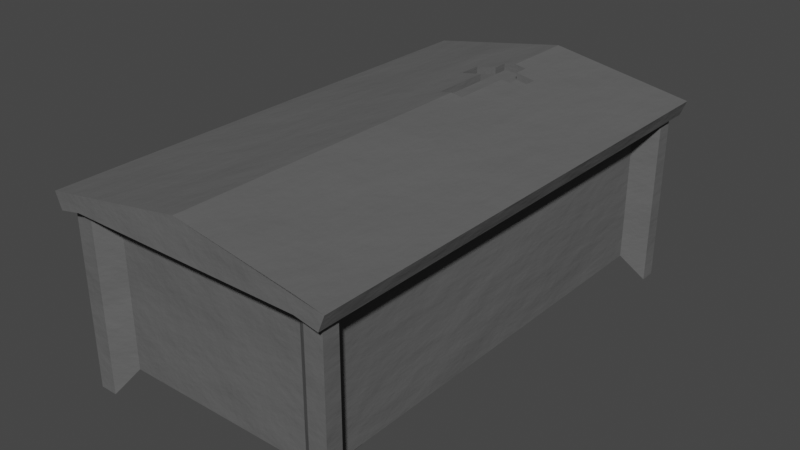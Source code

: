 # Source: Crypt_Coffin.blend  (saved by Blender 2.81.16; exported with 4.5.12 LTS)
import bpy
from mathutils import Matrix  # noqa: F401  (used for matrix-valued properties, if any)

bpy.ops.wm.read_factory_settings(use_empty=True)
scene = bpy.context.scene
scene.name = 'Scene'

# ---- collections
col_collection = bpy.data.collections.new('Collection'); scene.collection.children.link(col_collection)

# ---- materials (node trees are filled in below, after node groups)
mat_material_001 = bpy.data.materials.new('Material.001')
mat_material_001.use_transparent_shadow = False

# ---- material node trees
mat_material_001.use_nodes = True; mat_material_001.node_tree.nodes.clear()
_N = mat_material_001.node_tree.nodes; _L = mat_material_001.node_tree.links
n0 = _N.new('ShaderNodeBsdfPrincipled'); n0.name = 'Principled BSDF'; n0.location = (-72, 303)
n0.distribution = 'GGX'
n0.subsurface_method = 'BURLEY'
n0.inputs[0].default_value = (0.1107, 0.1107, 0.1107, 1.0)
n0.inputs[2].default_value = 1.0
n0.inputs[3].default_value = 1.45
n0.inputs[27].default_value = (0.0, 0.0, 0.0, 1.0)
n0.inputs[28].default_value = 1.0
n1 = _N.new('ShaderNodeOutputMaterial'); n1.name = 'Material Output'; n1.location = (678, 297)
n2 = _N.new('ShaderNodeTexNoise'); n2.name = 'Noise Texture'; n2.location = (492, 106)
n2.inputs[3].default_value = 16.0
n3 = _N.new('ShaderNodeTexVoronoi'); n3.name = 'Voronoi Texture'; n3.location = (273, 141)
n3.inputs[2].default_value = 0.0
_L.new(n0.outputs[0], n1.inputs[0])
_L.new(n2.outputs[1], n1.inputs[2])
_L.new(n3.outputs[1], n2.inputs[2])
n1.is_active_output = True

# ---- world
world_world = bpy.data.worlds.new('World'); scene.world = world_world
world_world.use_nodes = True; world_world.node_tree.nodes.clear()
_N = world_world.node_tree.nodes; _L = world_world.node_tree.links
n0 = _N.new('ShaderNodeOutputWorld'); n0.name = 'World Output'; n0.location = (300, 300)
n1 = _N.new('ShaderNodeBackground'); n1.name = 'Background'; n1.location = (10, 300)
n1.inputs[0].default_value = (0.05088, 0.05088, 0.05088, 1.0)
_L.new(n1.outputs[0], n0.inputs[0])
n0.is_active_output = True
world_world.color = (0.05088, 0.05088, 0.05088)
world_world.use_sun_shadow = False
world_world.sun_shadow_jitter_overblur = 0.0

# ---- meshes
me_cube_001 = bpy.data.meshes.new('Cube.001')
me_cube_001.from_pydata([(-2.034, 0.4323, 1.375), (-2.034, 0.4323, 1.375), (-3.0, -1.5, -1.029), (-3.0, -1.5, 1.0), (3.0, -1.5, -1.029), (3.0, -1.5, 1.0), (3.0, -1.5, 1.22), (-3.0, -1.5, 1.22), (3.115, -1.858, 0.9389), (-3.126, -1.858, 0.9389), (3.115, -1.94, 1.144), (-3.126, -1.94, 1.144), (3.323, -1.563, 1.0), (3.323, -1.858, 0.9389), (3.323, -1.94, 1.144), (-3.334, -1.563, 1.0), (-3.334, -1.94, 1.144), (-3.334, -1.858, 0.9389), (-3.0, 1.5, -1.029), (-3.0, 1.5, 1.0), (3.0, 1.5, -1.029), (3.0, 1.5, 1.0), (-3.0, 0.0, 1.475), (3.0, 0.0, 1.475), (3.0, 1.5, 1.22), (-3.0, 1.5, 1.22), (3.115, 1.853, 0.9389), (-3.126, 1.853, 0.9389), (3.115, 1.935, 1.144), (-3.126, 1.935, 1.144), (3.323, 1.558, 1.0), (3.323, 1.558, 1.22), (3.323, -0.002614, 1.475), (3.323, 1.853, 0.9389), (3.323, 1.935, 1.144), (-3.334, 1.558, 1.0), (-3.334, -0.002614, 1.475), (-3.334, 1.935, 1.144), (-3.334, 1.853, 0.9389), (-2.116, -0.1675, 1.354), (-2.116, -0.4556, 1.305), (-1.792, -0.4556, 1.305), (-1.792, -0.1675, 1.354), (-0.9638, -0.1675, 1.354), (-2.318, -0.1675, 1.354), (-0.9638, 0.1565, 1.356), (-1.792, 0.1565, 1.356), (-0.9638, 0.0, 1.475), (-1.792, 0.4235, 1.311), (-2.116, 0.4235, 1.311), (-2.116, 0.1565, 1.356), (-2.318, 0.1565, 1.356), (-2.8, -1.5, -1.0), (-2.318, 0.0, 1.475), (-2.318, 0.1565, 1.449), (-2.116, 0.1565, 1.449), (-2.116, 0.4235, 1.403), (-1.792, 0.4235, 1.403), (-1.792, 0.1565, 1.449), (-0.9638, 0.1565, 1.449), (-2.318, -0.1675, 1.447), (-0.9638, -0.1675, 1.447), (-1.792, -0.1675, 1.447), (-1.792, -0.4556, 1.398), (-2.116, -0.4556, 1.398), (-2.116, -0.1675, 1.447), (3.0, -1.3, -1.0), (-3.0, -1.3, -1.0), (-3.0, -1.3, 1.0), (3.0, -1.3, 1.0), (-3.0, 1.3, 1.0), (3.0, 1.3, 1.0), (3.0, 1.3, -1.0), (-3.0, 1.3, -1.0), (2.8, -1.5, -1.0), (2.8, -1.5, 1.0), (-2.8, -1.5, 1.0), (-2.8, 1.5, -1.0), (2.8, 1.5, -1.0), (2.8, 1.5, 1.0), (-2.8, 1.5, 1.0), (-3.199, -1.546, -1.345), (-3.199, -1.784, -1.345), (-3.199, -1.784, 1.007), (3.199, -1.546, 1.007), (3.199, -1.784, 1.007), (3.199, -1.784, -1.345), (2.986, -1.784, -1.345), (-2.986, -1.784, 1.007), (-3.199, 1.546, -1.345), (-3.199, 1.784, -1.345), (-3.199, 1.784, 1.007), (3.199, 1.546, 1.007), (3.199, 1.784, 1.007), (3.199, 1.784, -1.345), (2.986, 1.784, -1.345), (-2.986, 1.784, 1.007), (-2.986, -1.784, -1.345), (3.199, -1.546, -1.345), (-3.199, -1.546, 1.007), (-3.199, 1.546, 1.007), (3.199, 1.546, -1.345), (2.986, -1.784, 1.007), (-2.986, 1.784, -1.345), (2.986, 1.784, 1.007), (-3.199, -1.546, -1.176), (-2.986, -1.784, -1.176), (-3.199, 1.546, -1.082), (-2.986, 1.784, -1.082), (2.986, -1.784, -1.112), (3.199, -1.546, -1.112), (2.986, 1.784, -1.051), (3.199, 1.546, -1.051)], [(0, 1)], [(74, 4, 86, 87), (78, 79, 104, 95), (25, 22, 53, 54, 55, 56, 57, 58, 59, 47, 23, 24), (10, 8, 13, 14), (9, 11, 16, 17), (6, 7, 11, 10), (30, 31, 32, 14, 13, 12), (23, 6, 10, 14, 32), (8, 5, 12, 13), (30, 12, 5, 69, 71, 21), (70, 73, 67, 68), (15, 35, 19, 70, 68, 3), (3, 9, 17, 15), (77, 18, 90, 103), (54, 53, 60, 44, 51), (3, 68, 99, 83), (6, 23, 47, 61, 62, 63, 64, 65, 60, 53, 22, 7), (29, 37, 36, 22, 25), (28, 34, 33, 26), (27, 38, 37, 29), (24, 28, 29, 25), (30, 33, 34, 31), (26, 33, 30, 21), (66, 72, 71, 69), (36, 37, 38, 35, 15, 17, 16), (19, 35, 38, 27), (59, 58, 46, 45), (61, 47, 59, 45, 43), (65, 64, 40, 39), (64, 63, 41, 40), (63, 62, 42, 41), (62, 61, 43, 42), (58, 57, 48, 46), (57, 56, 49, 48), (60, 65, 39, 44), (56, 55, 50, 49), (39, 40, 41, 42, 43, 45, 46, 48, 49, 50, 51, 44), (55, 54, 51, 50), (72, 20, 94, 101), (21, 71, 92, 93), (23, 32, 31, 34, 28, 24), (11, 7, 22, 36, 16), (72, 73, 18, 77, 78, 20), (67, 66, 4, 74, 52, 2), (27, 29, 28, 26), (19, 27, 26, 21, 79, 80), (4, 66, 98, 86), (78, 77, 80, 79), (9, 8, 10, 11), (3, 76, 75, 5, 8, 9), (66, 67, 73, 72), (69, 5, 85, 84), (74, 75, 76, 52), (97, 88, 83, 82), (82, 83, 99, 81), (103, 90, 91, 96), (90, 89, 100, 91), (98, 84, 85, 86), (92, 101, 94, 93), (94, 95, 104, 93), (86, 85, 102, 87), (66, 69, 84, 98), (20, 78, 95, 94), (5, 75, 102, 85), (80, 77, 103, 96), (76, 3, 83, 88), (68, 67, 81, 99), (79, 21, 93, 104), (19, 80, 96, 91), (71, 72, 101, 92), (75, 74, 87, 102), (73, 70, 100, 89), (2, 52, 97, 82), (52, 76, 88, 97), (70, 19, 91, 100), (67, 2, 82, 81), (18, 73, 89, 90), (97, 81, 82), (81, 97, 106, 105), (103, 89, 90), (89, 103, 108, 107), (87, 98, 86), (98, 87, 109, 110), (95, 101, 94), (101, 95, 111, 112)])
_uv = me_cube_001.uv_layers.new(name='UVMap')
_uv.uv.foreach_set('vector', [0.3667, 0.75, 0.375, 0.75, 0.375, 0.75, 0.3667, 0.75, 0.375, 0.7583, 0.625, 0.7583, 0.625, 0.7583, 0.375, 0.7583, 0.875, 0.75, 0.875, 0.625, 0.8466, 0.625, 0.8466, 0.638, 0.8382, 0.638, 0.8382, 0.6603, 0.8247, 0.6603, 0.8247, 0.638, 0.7902, 0.638, 0.7902, 0.625, 0.625, 0.625, 0.625, 0.75, 0.625, 0.75, 0.625, 0.75, 0.625, 0.75, 0.625, 0.75, 0.625, 1.0, 0.625, 1.0, 0.625, 1.0, 0.625, 1.0, 0.625, 0.75, 0.875, 0.75, 0.875, 0.75, 0.625, 0.75, 0.625, 0.75, 0.625, 0.75, 0.625, 0.625, 0.625, 0.75, 0.625, 0.75, 0.625, 0.75, 0.625, 0.625, 0.625, 0.75, 0.625, 0.75, 0.625, 0.75, 0.625, 0.625, 0.625, 0.75, 0.625, 0.75, 0.625, 0.75, 0.625, 0.75, 0.625, 0.75, 0.625, 0.75, 0.625, 0.75, 0.625, 0.7333, 0.625, 0.7334, 0.625, 0.75, 0.625, 0.01665, 0.375, 0.01665, 0.375, 0.01666, 0.625, 0.01666, 0.625, 0.0, 0.625, 0.0, 0.625, 0.0, 0.625, 0.01665, 0.625, 0.01666, 0.625, 0.0, 0.625, 1.0, 0.625, 1.0, 0.625, 1.0, 0.625, 1.0, 0.1333, 0.75, 0.125, 0.75, 0.125, 0.75, 0.1333, 0.75, 0.8466, 0.638, 0.8466, 0.625, 0.8466, 0.639, 0.8466, 0.639, 0.8466, 0.638, 0.625, 0.0, 0.625, 0.01666, 0.625, 0.01666, 0.625, 0.0, 0.625, 0.75, 0.625, 0.625, 0.7902, 0.625, 0.7902, 0.639, 0.8247, 0.639, 0.8247, 0.663, 0.8382, 0.663, 0.8382, 0.639, 0.8466, 0.639, 0.8466, 0.625, 0.875, 0.625, 0.875, 0.75, 0.875, 0.75, 0.875, 0.75, 0.875, 0.625, 0.875, 0.625, 0.875, 0.75, 0.625, 0.75, 0.625, 0.75, 0.625, 0.75, 0.625, 0.75, 0.625, 1.0, 0.625, 1.0, 0.625, 1.0, 0.625, 1.0, 0.625, 0.75, 0.625, 0.75, 0.875, 0.75, 0.875, 0.75, 0.625, 0.75, 0.625, 0.75, 0.625, 0.75, 0.625, 0.75, 0.625, 0.75, 0.625, 0.75, 0.625, 0.75, 0.625, 0.75, 0.375, 0.7333, 0.375, 0.7334, 0.625, 0.7334, 0.625, 0.7333, 0.625, 0.125, 0.625, 0.0, 0.625, 0.0, 0.625, 0.0, 0.625, 0.0, 0.625, 0.0, 0.625, 0.0, 0.625, 1.0, 0.625, 1.0, 0.625, 1.0, 0.625, 1.0, 0.7902, 0.638, 0.8247, 0.638, 0.8247, 0.638, 0.7902, 0.638, 0.7902, 0.639, 0.7902, 0.625, 0.7902, 0.638, 0.7902, 0.638, 0.7902, 0.639, 0.8382, 0.639, 0.8382, 0.663, 0.8382, 0.663, 0.8382, 0.639, 0.8382, 0.663, 0.8247, 0.663, 0.8247, 0.663, 0.8382, 0.663, 0.8247, 0.663, 0.8247, 0.639, 0.8247, 0.639, 0.8247, 0.663, 0.8247, 0.639, 0.7902, 0.639, 0.7902, 0.639, 0.8247, 0.639, 0.8247, 0.638, 0.8247, 0.6603, 0.8247, 0.6603, 0.8247, 0.638, 0.8247, 0.6603, 0.8382, 0.6603, 0.8382, 0.6603, 0.8247, 0.6603, 0.8466, 0.639, 0.8382, 0.639, 0.8382, 0.639, 0.8466, 0.639, 0.8382, 0.6603, 0.8382, 0.638, 0.8382, 0.638, 0.8382, 0.6603, 0.8382, 0.639, 0.8382, 0.663, 0.8247, 0.663, 0.8247, 0.639, 0.7902, 0.639, 0.7902, 0.638, 0.8247, 0.638, 0.8247, 0.6603, 0.8382, 0.6603, 0.8382, 0.638, 0.8466, 0.638, 0.8466, 0.639, 0.8382, 0.638, 0.8466, 0.638, 0.8466, 0.638, 0.8382, 0.638, 0.375, 0.7334, 0.375, 0.75, 0.375, 0.75, 0.375, 0.7334, 0.625, 0.75, 0.625, 0.7334, 0.625, 0.7334, 0.625, 0.75, 0.625, 0.625, 0.625, 0.625, 0.625, 0.75, 0.625, 0.75, 0.625, 0.75, 0.625, 0.75, 0.875, 0.75, 0.875, 0.75, 0.875, 0.625, 0.875, 0.625, 0.875, 0.75, 0.375, 0.7334, 0.125, 0.7334, 0.125, 0.75, 0.1333, 0.75, 0.3667, 0.75, 0.375, 0.75, 0.125, 0.7333, 0.375, 0.7333, 0.375, 0.75, 0.3667, 0.75, 0.1333, 0.75, 0.125, 0.75, 0.625, 1.0, 0.625, 1.0, 0.625, 0.75, 0.625, 0.75, 0.625, 1.0, 0.625, 1.0, 0.625, 0.75, 0.625, 0.75, 0.625, 0.7583, 0.625, 0.9917, 0.375, 0.75, 0.375, 0.7333, 0.375, 0.7333, 0.375, 0.75, 0.375, 0.7583, 0.375, 0.9917, 0.625, 0.9917, 0.625, 0.7583, 0.625, 1.0, 0.625, 0.75, 0.625, 0.75, 0.625, 1.0, 0.625, 1.0, 0.625, 0.9917, 0.625, 0.7583, 0.625, 0.75, 0.625, 0.75, 0.625, 1.0, 0.375, 0.7333, 0.125, 0.7333, 0.125, 0.7334, 0.375, 0.7334, 0.625, 0.7333, 0.625, 0.75, 0.625, 0.75, 0.625, 0.7333, 0.375, 0.7583, 0.625, 0.7583, 0.625, 0.9917, 0.375, 0.9917, 0.375, 0.9917, 0.625, 0.9917, 0.625, 1.0, 0.375, 1.0, 0.375, 0.0, 0.625, 0.0, 0.625, 0.01666, 0.375, 0.01666, 0.375, 0.9917, 0.375, 1.0, 0.625, 1.0, 0.625, 0.9917, 0.375, 0.0, 0.375, 0.01665, 0.625, 0.01665, 0.625, 0.0, 0.375, 0.7333, 0.625, 0.7333, 0.625, 0.75, 0.375, 0.75, 0.625, 0.7334, 0.375, 0.7334, 0.375, 0.75, 0.625, 0.75, 0.375, 0.75, 0.375, 0.7583, 0.625, 0.7583, 0.625, 0.75, 0.375, 0.75, 0.625, 0.75, 0.625, 0.7583, 0.375, 0.7583, 0.375, 0.7333, 0.625, 0.7333, 0.625, 0.7333, 0.375, 0.7333, 0.375, 0.75, 0.3667, 0.75, 0.3667, 0.75, 0.375, 0.75, 0.625, 0.75, 0.625, 0.7583, 0.625, 0.7583, 0.625, 0.75, 0.625, 0.9917, 0.375, 0.9917, 0.375, 0.9917, 0.625, 0.9917, 0.625, 0.9917, 0.625, 1.0, 0.625, 1.0, 0.625, 0.9917, 0.625, 0.01666, 0.375, 0.01666, 0.375, 0.01666, 0.625, 0.01666, 0.625, 0.7583, 0.625, 0.75, 0.625, 0.75, 0.625, 0.7583, 0.625, 1.0, 0.625, 0.9917, 0.625, 0.9917, 0.625, 1.0, 0.625, 0.7334, 0.375, 0.7334, 0.375, 0.7334, 0.625, 0.7334, 0.625, 0.7583, 0.375, 0.7583, 0.375, 0.7583, 0.625, 0.7583, 0.375, 0.01665, 0.625, 0.01665, 0.625, 0.01665, 0.375, 0.01665, 0.125, 0.75, 0.1333, 0.75, 0.1333, 0.75, 0.125, 0.75, 0.375, 0.9917, 0.625, 0.9917, 0.625, 0.9917, 0.375, 0.9917, 0.625, 0.01665, 0.625, 0.0, 0.625, 0.0, 0.625, 0.01665, 0.125, 0.7333, 0.125, 0.75, 0.125, 0.75, 0.125, 0.7333, 0.125, 0.75, 0.125, 0.7334, 0.125, 0.7334, 0.125, 0.75, 0.375, 0.9917, 0.375, 0.01666, 0.375, 0.0, 0.375, 0.01666, 0.375, 0.9917, 0.375, 0.9917, 0.375, 0.01666, 0.1333, 0.75, 0.375, 0.01665, 0.375, 0.0, 0.375, 0.01665, 0.1333, 0.75, 0.1333, 0.75, 0.375, 0.01665, 0.3667, 0.75, 0.375, 0.7333, 0.375, 0.75, 0.375, 0.7333, 0.3667, 0.75, 0.3667, 0.75, 0.375, 0.7333, 0.375, 0.7583, 0.375, 0.7334, 0.375, 0.75, 0.375, 0.7334, 0.375, 0.7583, 0.375, 0.7583, 0.375, 0.7334])
me_cube_001.materials.append(mat_material_001)
me_cube_001.use_remesh_fix_poles = True
me_cube_001.use_remesh_preserve_attributes = False
me_cube_001.use_mirror_vertex_groups = False
me_cube_001.update()

# ---- objects
ob_cube = bpy.data.objects.new('Cube', me_cube_001)

# ---- transforms, parenting, visibility, modifiers, constraints
ob_cube.location = (0.0, 0.0, 0.0)
ob_cube.rotation_euler = (0.0, -0.0, -1.571)
ob_cube.lineart.crease_threshold = 0.0

# ---- collection membership
col_collection.objects.link(ob_cube)

# ---- scene / render settings (as saved in the file)
scene.frame_start = 1; scene.frame_end = 250; scene.frame_set(1)
scene.render.engine = 'BLENDER_EEVEE_NEXT'
scene.cycles.use_denoising = False
scene.cycles.samples = 128
scene.cycles.sampling_pattern = 'TABULATED_SOBOL'
scene.cycles.use_adaptive_sampling = False
scene.cycles.use_light_tree = False
scene.view_settings.view_transform = 'Filmic'
bpy.context.view_layer.update()

# ---- added for rendering (the .blend has no active camera and no usable light): camera, sun
cam_auto = bpy.data.cameras.new('AutoCamera')
cam_auto.lens = 50.0
cam_auto.sensor_width = 36.0
cam_auto.clip_end = 1000.0
ob_auto_camera = bpy.data.objects.new('AutoCamera', cam_auto)
scene.collection.objects.link(ob_auto_camera)
ob_auto_camera.location = (7.58661, -9.1015, 6.1364)
ob_auto_camera.rotation_euler = (1.09748, -7.21219e-08, 0.694738)
scene.camera = ob_auto_camera
light_auto_sun = bpy.data.lights.new('AutoSun', 'SUN')
light_auto_sun.energy = 3.0
light_auto_sun.angle = 0.0523599
ob_auto_sun = bpy.data.objects.new('AutoSun', light_auto_sun)
scene.collection.objects.link(ob_auto_sun)
ob_auto_sun.rotation_euler = (0.872665, 0.174533, 0.523599)
bpy.context.view_layer.update()
